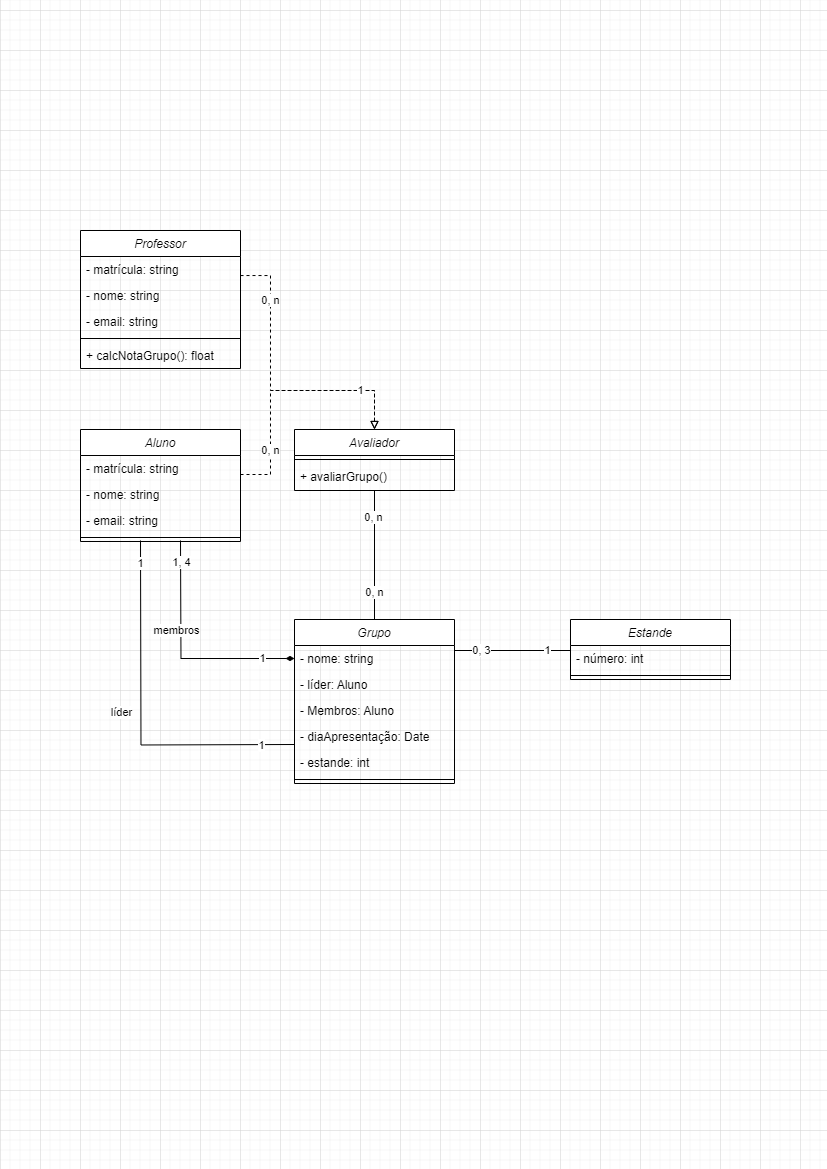

The diagram above was exported from draw.io. Its source (the exported page's mxGraphModel, read from the mxfile embedded in the PNG):
<mxGraphModel dx="704" dy="350" grid="1" gridSize="10" guides="1" tooltips="1" connect="1" arrows="1" fold="1" page="1" pageScale="1" pageWidth="827" pageHeight="1169" math="0" shadow="0">
  <root>
    <mxCell id="WIyWlLk6GJQsqaUBKTNV-0" />
    <mxCell id="WIyWlLk6GJQsqaUBKTNV-1" parent="WIyWlLk6GJQsqaUBKTNV-0" />
    <mxCell id="U2XpextTqMyxYF58ecUT-54" style="edgeStyle=orthogonalEdgeStyle;rounded=0;orthogonalLoop=1;jettySize=auto;html=1;entryX=0.5;entryY=1;entryDx=0;entryDy=0;endArrow=none;endFill=0;" parent="WIyWlLk6GJQsqaUBKTNV-1" source="U2XpextTqMyxYF58ecUT-0" target="U2XpextTqMyxYF58ecUT-48" edge="1">
      <mxGeometry relative="1" as="geometry" />
    </mxCell>
    <mxCell id="U2XpextTqMyxYF58ecUT-55" value="0, n" style="edgeLabel;html=1;align=center;verticalAlign=middle;resizable=0;points=[];" parent="U2XpextTqMyxYF58ecUT-54" vertex="1" connectable="0">
      <mxGeometry x="-0.5826" relative="1" as="geometry">
        <mxPoint as="offset" />
      </mxGeometry>
    </mxCell>
    <mxCell id="U2XpextTqMyxYF58ecUT-56" value="0, n" style="edgeLabel;html=1;align=center;verticalAlign=middle;resizable=0;points=[];" parent="U2XpextTqMyxYF58ecUT-54" vertex="1" connectable="0">
      <mxGeometry x="0.5826" y="1" relative="1" as="geometry">
        <mxPoint as="offset" />
      </mxGeometry>
    </mxCell>
    <mxCell id="U2XpextTqMyxYF58ecUT-0" value="Grupo" style="swimlane;fontStyle=2;align=center;verticalAlign=top;childLayout=stackLayout;horizontal=1;startSize=26;horizontalStack=0;resizeParent=1;resizeLast=0;collapsible=1;marginBottom=0;rounded=0;shadow=0;strokeWidth=1;" parent="WIyWlLk6GJQsqaUBKTNV-1" vertex="1">
      <mxGeometry x="294" y="619" width="160" height="164" as="geometry">
        <mxRectangle x="230" y="140" width="160" height="26" as="alternateBounds" />
      </mxGeometry>
    </mxCell>
    <mxCell id="U2XpextTqMyxYF58ecUT-1" style="edgeStyle=orthogonalEdgeStyle;rounded=0;orthogonalLoop=1;jettySize=auto;html=1;endArrow=none;endFill=0;startArrow=diamondThin;startFill=1;" parent="U2XpextTqMyxYF58ecUT-0" source="U2XpextTqMyxYF58ecUT-5" edge="1">
      <mxGeometry relative="1" as="geometry">
        <mxPoint x="-114" y="-79" as="targetPoint" />
      </mxGeometry>
    </mxCell>
    <mxCell id="U2XpextTqMyxYF58ecUT-2" value="1" style="edgeLabel;html=1;align=center;verticalAlign=middle;resizable=0;points=[];" parent="U2XpextTqMyxYF58ecUT-1" vertex="1" connectable="0">
      <mxGeometry x="-0.72" relative="1" as="geometry">
        <mxPoint as="offset" />
      </mxGeometry>
    </mxCell>
    <mxCell id="U2XpextTqMyxYF58ecUT-3" value="1, 4" style="edgeLabel;html=1;align=center;verticalAlign=middle;resizable=0;points=[];" parent="U2XpextTqMyxYF58ecUT-1" vertex="1" connectable="0">
      <mxGeometry x="0.8193" y="-1" relative="1" as="geometry">
        <mxPoint as="offset" />
      </mxGeometry>
    </mxCell>
    <mxCell id="U2XpextTqMyxYF58ecUT-4" value="membros" style="edgeLabel;html=1;align=center;verticalAlign=middle;resizable=0;points=[];" parent="U2XpextTqMyxYF58ecUT-1" vertex="1" connectable="0">
      <mxGeometry x="-0.1858" relative="1" as="geometry">
        <mxPoint x="-24" y="-28" as="offset" />
      </mxGeometry>
    </mxCell>
    <mxCell id="U2XpextTqMyxYF58ecUT-5" value="- nome: string" style="text;align=left;verticalAlign=top;spacingLeft=4;spacingRight=4;overflow=hidden;rotatable=0;points=[[0,0.5],[1,0.5]];portConstraint=eastwest;" parent="U2XpextTqMyxYF58ecUT-0" vertex="1">
      <mxGeometry y="26" width="160" height="26" as="geometry" />
    </mxCell>
    <mxCell id="U2XpextTqMyxYF58ecUT-6" value="- líder: Aluno" style="text;align=left;verticalAlign=top;spacingLeft=4;spacingRight=4;overflow=hidden;rotatable=0;points=[[0,0.5],[1,0.5]];portConstraint=eastwest;" parent="U2XpextTqMyxYF58ecUT-0" vertex="1">
      <mxGeometry y="52" width="160" height="26" as="geometry" />
    </mxCell>
    <mxCell id="U2XpextTqMyxYF58ecUT-7" value="- Membros: Aluno" style="text;align=left;verticalAlign=top;spacingLeft=4;spacingRight=4;overflow=hidden;rotatable=0;points=[[0,0.5],[1,0.5]];portConstraint=eastwest;" parent="U2XpextTqMyxYF58ecUT-0" vertex="1">
      <mxGeometry y="78" width="160" height="26" as="geometry" />
    </mxCell>
    <mxCell id="U2XpextTqMyxYF58ecUT-8" value="- diaApresentação: Date" style="text;align=left;verticalAlign=top;spacingLeft=4;spacingRight=4;overflow=hidden;rotatable=0;points=[[0,0.5],[1,0.5]];portConstraint=eastwest;" parent="U2XpextTqMyxYF58ecUT-0" vertex="1">
      <mxGeometry y="104" width="160" height="26" as="geometry" />
    </mxCell>
    <mxCell id="U2XpextTqMyxYF58ecUT-9" value="- estande: int" style="text;align=left;verticalAlign=top;spacingLeft=4;spacingRight=4;overflow=hidden;rotatable=0;points=[[0,0.5],[1,0.5]];portConstraint=eastwest;" parent="U2XpextTqMyxYF58ecUT-0" vertex="1">
      <mxGeometry y="130" width="160" height="26" as="geometry" />
    </mxCell>
    <mxCell id="U2XpextTqMyxYF58ecUT-10" value="" style="line;html=1;strokeWidth=1;align=left;verticalAlign=middle;spacingTop=-1;spacingLeft=3;spacingRight=3;rotatable=0;labelPosition=right;points=[];portConstraint=eastwest;" parent="U2XpextTqMyxYF58ecUT-0" vertex="1">
      <mxGeometry y="156" width="160" height="8" as="geometry" />
    </mxCell>
    <mxCell id="U2XpextTqMyxYF58ecUT-11" style="edgeStyle=orthogonalEdgeStyle;rounded=0;orthogonalLoop=1;jettySize=auto;html=1;endArrow=none;endFill=0;" parent="U2XpextTqMyxYF58ecUT-0" edge="1">
      <mxGeometry relative="1" as="geometry">
        <mxPoint x="-154" y="-79" as="targetPoint" />
        <mxPoint y="125" as="sourcePoint" />
      </mxGeometry>
    </mxCell>
    <mxCell id="U2XpextTqMyxYF58ecUT-12" value="1" style="edgeLabel;html=1;align=center;verticalAlign=middle;resizable=0;points=[];" parent="U2XpextTqMyxYF58ecUT-11" vertex="1" connectable="0">
      <mxGeometry x="-0.8105" relative="1" as="geometry">
        <mxPoint as="offset" />
      </mxGeometry>
    </mxCell>
    <mxCell id="U2XpextTqMyxYF58ecUT-13" value="1" style="edgeLabel;html=1;align=center;verticalAlign=middle;resizable=0;points=[];" parent="U2XpextTqMyxYF58ecUT-11" vertex="1" connectable="0">
      <mxGeometry x="0.8714" relative="1" as="geometry">
        <mxPoint as="offset" />
      </mxGeometry>
    </mxCell>
    <mxCell id="U2XpextTqMyxYF58ecUT-14" value="líder" style="edgeLabel;html=1;align=center;verticalAlign=middle;resizable=0;points=[];" parent="U2XpextTqMyxYF58ecUT-11" vertex="1" connectable="0">
      <mxGeometry x="-0.0902" y="1" relative="1" as="geometry">
        <mxPoint x="-19" y="-23" as="offset" />
      </mxGeometry>
    </mxCell>
    <mxCell id="U2XpextTqMyxYF58ecUT-15" style="edgeStyle=orthogonalEdgeStyle;rounded=0;orthogonalLoop=1;jettySize=auto;html=1;entryX=1;entryY=0.5;entryDx=0;entryDy=0;endArrow=none;endFill=0;" parent="WIyWlLk6GJQsqaUBKTNV-1" source="U2XpextTqMyxYF58ecUT-18" target="U2XpextTqMyxYF58ecUT-5" edge="1">
      <mxGeometry relative="1" as="geometry">
        <Array as="points">
          <mxPoint x="454" y="650" />
        </Array>
      </mxGeometry>
    </mxCell>
    <mxCell id="U2XpextTqMyxYF58ecUT-16" value="0, 3" style="edgeLabel;html=1;align=center;verticalAlign=middle;resizable=0;points=[];" parent="U2XpextTqMyxYF58ecUT-15" vertex="1" connectable="0">
      <mxGeometry x="0.7532" relative="1" as="geometry">
        <mxPoint x="19" as="offset" />
      </mxGeometry>
    </mxCell>
    <mxCell id="U2XpextTqMyxYF58ecUT-17" value="1" style="edgeLabel;html=1;align=center;verticalAlign=middle;resizable=0;points=[];" parent="U2XpextTqMyxYF58ecUT-15" vertex="1" connectable="0">
      <mxGeometry x="-0.632" relative="1" as="geometry">
        <mxPoint as="offset" />
      </mxGeometry>
    </mxCell>
    <mxCell id="U2XpextTqMyxYF58ecUT-18" value="Estande" style="swimlane;fontStyle=2;align=center;verticalAlign=top;childLayout=stackLayout;horizontal=1;startSize=26;horizontalStack=0;resizeParent=1;resizeLast=0;collapsible=1;marginBottom=0;rounded=0;shadow=0;strokeWidth=1;" parent="WIyWlLk6GJQsqaUBKTNV-1" vertex="1">
      <mxGeometry x="570" y="619" width="160" height="60" as="geometry">
        <mxRectangle x="230" y="140" width="160" height="26" as="alternateBounds" />
      </mxGeometry>
    </mxCell>
    <mxCell id="U2XpextTqMyxYF58ecUT-19" value="- número: int" style="text;align=left;verticalAlign=top;spacingLeft=4;spacingRight=4;overflow=hidden;rotatable=0;points=[[0,0.5],[1,0.5]];portConstraint=eastwest;" parent="U2XpextTqMyxYF58ecUT-18" vertex="1">
      <mxGeometry y="26" width="160" height="26" as="geometry" />
    </mxCell>
    <mxCell id="U2XpextTqMyxYF58ecUT-20" value="" style="line;html=1;strokeWidth=1;align=left;verticalAlign=middle;spacingTop=-1;spacingLeft=3;spacingRight=3;rotatable=0;labelPosition=right;points=[];portConstraint=eastwest;" parent="U2XpextTqMyxYF58ecUT-18" vertex="1">
      <mxGeometry y="52" width="160" height="8" as="geometry" />
    </mxCell>
    <mxCell id="U2XpextTqMyxYF58ecUT-32" style="edgeStyle=orthogonalEdgeStyle;rounded=0;orthogonalLoop=1;jettySize=auto;html=1;entryX=0.5;entryY=0;entryDx=0;entryDy=0;endArrow=block;endFill=0;dashed=1;" parent="WIyWlLk6GJQsqaUBKTNV-1" source="U2XpextTqMyxYF58ecUT-34" target="U2XpextTqMyxYF58ecUT-48" edge="1">
      <mxGeometry relative="1" as="geometry">
        <Array as="points">
          <mxPoint x="270" y="474" />
          <mxPoint x="270" y="390" />
          <mxPoint x="374" y="390" />
        </Array>
      </mxGeometry>
    </mxCell>
    <mxCell id="U2XpextTqMyxYF58ecUT-33" value="0, n" style="edgeLabel;html=1;align=center;verticalAlign=middle;resizable=0;points=[];" parent="U2XpextTqMyxYF58ecUT-32" vertex="1" connectable="0">
      <mxGeometry x="-0.8322" y="-1" relative="1" as="geometry">
        <mxPoint x="8" y="-25" as="offset" />
      </mxGeometry>
    </mxCell>
    <mxCell id="U2XpextTqMyxYF58ecUT-34" value="Aluno" style="swimlane;fontStyle=2;align=center;verticalAlign=top;childLayout=stackLayout;horizontal=1;startSize=26;horizontalStack=0;resizeParent=1;resizeLast=0;collapsible=1;marginBottom=0;rounded=0;shadow=0;strokeWidth=1;" parent="WIyWlLk6GJQsqaUBKTNV-1" vertex="1">
      <mxGeometry x="80" y="429" width="160" height="112" as="geometry">
        <mxRectangle x="230" y="140" width="160" height="26" as="alternateBounds" />
      </mxGeometry>
    </mxCell>
    <mxCell id="U2XpextTqMyxYF58ecUT-35" value="- matrícula: string" style="text;align=left;verticalAlign=top;spacingLeft=4;spacingRight=4;overflow=hidden;rotatable=0;points=[[0,0.5],[1,0.5]];portConstraint=eastwest;" parent="U2XpextTqMyxYF58ecUT-34" vertex="1">
      <mxGeometry y="26" width="160" height="26" as="geometry" />
    </mxCell>
    <mxCell id="U2XpextTqMyxYF58ecUT-36" value="- nome: string" style="text;align=left;verticalAlign=top;spacingLeft=4;spacingRight=4;overflow=hidden;rotatable=0;points=[[0,0.5],[1,0.5]];portConstraint=eastwest;" parent="U2XpextTqMyxYF58ecUT-34" vertex="1">
      <mxGeometry y="52" width="160" height="26" as="geometry" />
    </mxCell>
    <mxCell id="U2XpextTqMyxYF58ecUT-37" value="- email: string" style="text;align=left;verticalAlign=top;spacingLeft=4;spacingRight=4;overflow=hidden;rotatable=0;points=[[0,0.5],[1,0.5]];portConstraint=eastwest;" parent="U2XpextTqMyxYF58ecUT-34" vertex="1">
      <mxGeometry y="78" width="160" height="26" as="geometry" />
    </mxCell>
    <mxCell id="U2XpextTqMyxYF58ecUT-38" value="" style="line;html=1;strokeWidth=1;align=left;verticalAlign=middle;spacingTop=-1;spacingLeft=3;spacingRight=3;rotatable=0;labelPosition=right;points=[];portConstraint=eastwest;" parent="U2XpextTqMyxYF58ecUT-34" vertex="1">
      <mxGeometry y="104" width="160" height="8" as="geometry" />
    </mxCell>
    <mxCell id="U2XpextTqMyxYF58ecUT-39" style="edgeStyle=orthogonalEdgeStyle;rounded=0;orthogonalLoop=1;jettySize=auto;html=1;entryX=0.5;entryY=0;entryDx=0;entryDy=0;endArrow=block;endFill=0;dashed=1;" parent="WIyWlLk6GJQsqaUBKTNV-1" source="U2XpextTqMyxYF58ecUT-42" target="U2XpextTqMyxYF58ecUT-48" edge="1">
      <mxGeometry relative="1" as="geometry">
        <Array as="points">
          <mxPoint x="270" y="275" />
          <mxPoint x="270" y="390" />
          <mxPoint x="374" y="390" />
        </Array>
      </mxGeometry>
    </mxCell>
    <mxCell id="U2XpextTqMyxYF58ecUT-40" value="0, n" style="edgeLabel;html=1;align=center;verticalAlign=middle;resizable=0;points=[];" parent="U2XpextTqMyxYF58ecUT-39" vertex="1" connectable="0">
      <mxGeometry x="-0.8322" y="-1" relative="1" as="geometry">
        <mxPoint x="6" y="24" as="offset" />
      </mxGeometry>
    </mxCell>
    <mxCell id="U2XpextTqMyxYF58ecUT-41" value="1" style="edgeLabel;html=1;align=center;verticalAlign=middle;resizable=0;points=[];" parent="U2XpextTqMyxYF58ecUT-39" vertex="1" connectable="0">
      <mxGeometry x="0.7621" relative="1" as="geometry">
        <mxPoint x="-14" y="-5" as="offset" />
      </mxGeometry>
    </mxCell>
    <mxCell id="U2XpextTqMyxYF58ecUT-42" value="Professor" style="swimlane;fontStyle=2;align=center;verticalAlign=top;childLayout=stackLayout;horizontal=1;startSize=26;horizontalStack=0;resizeParent=1;resizeLast=0;collapsible=1;marginBottom=0;rounded=0;shadow=0;strokeWidth=1;" parent="WIyWlLk6GJQsqaUBKTNV-1" vertex="1">
      <mxGeometry x="80" y="230" width="160" height="138" as="geometry">
        <mxRectangle x="230" y="140" width="160" height="26" as="alternateBounds" />
      </mxGeometry>
    </mxCell>
    <mxCell id="U2XpextTqMyxYF58ecUT-43" value="- matrícula: string" style="text;align=left;verticalAlign=top;spacingLeft=4;spacingRight=4;overflow=hidden;rotatable=0;points=[[0,0.5],[1,0.5]];portConstraint=eastwest;" parent="U2XpextTqMyxYF58ecUT-42" vertex="1">
      <mxGeometry y="26" width="160" height="26" as="geometry" />
    </mxCell>
    <mxCell id="U2XpextTqMyxYF58ecUT-44" value="- nome: string" style="text;align=left;verticalAlign=top;spacingLeft=4;spacingRight=4;overflow=hidden;rotatable=0;points=[[0,0.5],[1,0.5]];portConstraint=eastwest;" parent="U2XpextTqMyxYF58ecUT-42" vertex="1">
      <mxGeometry y="52" width="160" height="26" as="geometry" />
    </mxCell>
    <mxCell id="U2XpextTqMyxYF58ecUT-45" value="- email: string" style="text;align=left;verticalAlign=top;spacingLeft=4;spacingRight=4;overflow=hidden;rotatable=0;points=[[0,0.5],[1,0.5]];portConstraint=eastwest;" parent="U2XpextTqMyxYF58ecUT-42" vertex="1">
      <mxGeometry y="78" width="160" height="26" as="geometry" />
    </mxCell>
    <mxCell id="U2XpextTqMyxYF58ecUT-46" value="" style="line;html=1;strokeWidth=1;align=left;verticalAlign=middle;spacingTop=-1;spacingLeft=3;spacingRight=3;rotatable=0;labelPosition=right;points=[];portConstraint=eastwest;" parent="U2XpextTqMyxYF58ecUT-42" vertex="1">
      <mxGeometry y="104" width="160" height="8" as="geometry" />
    </mxCell>
    <mxCell id="U2XpextTqMyxYF58ecUT-47" value="+ calcNotaGrupo(): float" style="text;align=left;verticalAlign=top;spacingLeft=4;spacingRight=4;overflow=hidden;rotatable=0;points=[[0,0.5],[1,0.5]];portConstraint=eastwest;" parent="U2XpextTqMyxYF58ecUT-42" vertex="1">
      <mxGeometry y="112" width="160" height="26" as="geometry" />
    </mxCell>
    <mxCell id="U2XpextTqMyxYF58ecUT-48" value="Avaliador" style="swimlane;fontStyle=2;align=center;verticalAlign=top;childLayout=stackLayout;horizontal=1;startSize=26;horizontalStack=0;resizeParent=1;resizeLast=0;collapsible=1;marginBottom=0;rounded=0;shadow=0;strokeWidth=1;" parent="WIyWlLk6GJQsqaUBKTNV-1" vertex="1">
      <mxGeometry x="294" y="429" width="160" height="61" as="geometry">
        <mxRectangle x="230" y="140" width="160" height="26" as="alternateBounds" />
      </mxGeometry>
    </mxCell>
    <mxCell id="U2XpextTqMyxYF58ecUT-49" value="" style="line;html=1;strokeWidth=1;align=left;verticalAlign=middle;spacingTop=-1;spacingLeft=3;spacingRight=3;rotatable=0;labelPosition=right;points=[];portConstraint=eastwest;" parent="U2XpextTqMyxYF58ecUT-48" vertex="1">
      <mxGeometry y="26" width="160" height="8" as="geometry" />
    </mxCell>
    <mxCell id="U2XpextTqMyxYF58ecUT-50" value="+ avaliarGrupo()" style="text;align=left;verticalAlign=top;spacingLeft=4;spacingRight=4;overflow=hidden;rotatable=0;points=[[0,0.5],[1,0.5]];portConstraint=eastwest;" parent="U2XpextTqMyxYF58ecUT-48" vertex="1">
      <mxGeometry y="34" width="160" height="26" as="geometry" />
    </mxCell>
  </root>
</mxGraphModel>